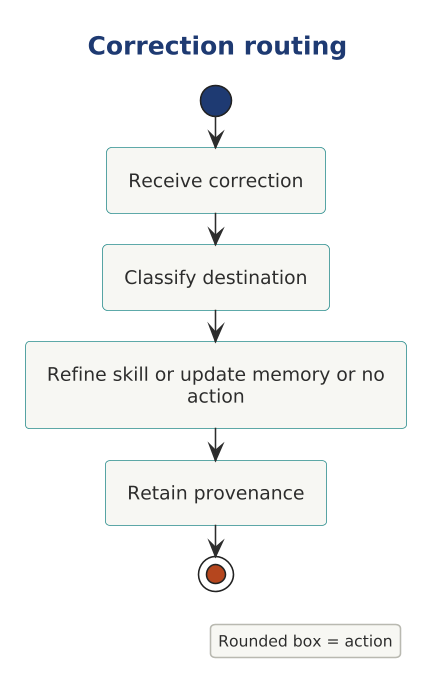

The diagram above was rendered by PlantUML. Its source (embedded in the PNG):
@startuml

scale 1.5625



' AD-AHC-P03 P03-UML-AC-001 | P03-EVD-020 P03-EVD-021 P03-EVD-009
!include ../../../../../../../../tooling/styles/plantuml/behavioral/activity-diagram-style.iuml
title Correction routing
start
:Receive correction;
:Classify destination;
:Refine skill or update memory or no action;
:Retain provenance;
stop
legend right
Rounded box = action
endlegend
@enduml